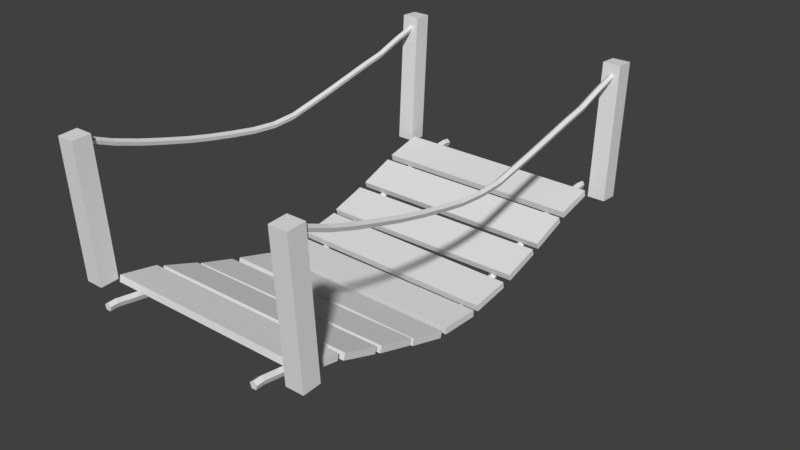 # Source: Bridge_1.blend  (saved by Blender 2.79.0; exported with 4.5.12 LTS)
import bpy
from mathutils import Matrix  # noqa: F401  (used for matrix-valued properties, if any)

bpy.ops.wm.read_factory_settings(use_empty=True)
scene = bpy.context.scene
scene.name = 'Scene'

# ---- collections
col_collection_1 = bpy.data.collections.new('Collection 1'); scene.collection.children.link(col_collection_1)

# ---- materials (node trees are filled in below, after node groups)
mat_material = bpy.data.materials.new('Material')
mat_material.alpha_threshold = 0.0
mat_material.use_transparent_shadow = False
mat_material.roughness = 0.5
mat_material.line_color = (0.0, 0.0, 0.0, 1.0)

# ---- material node trees

# ---- world
world_world = bpy.data.worlds.new('World'); scene.world = world_world
world_world.color = (0.05088, 0.05088, 0.05088)
world_world.use_sun_shadow = False
world_world.sun_shadow_jitter_overblur = 0.0
world_world.cycles.sampling_method = 'MANUAL'

# ---- meshes
me_cylinder_004 = bpy.data.meshes.new('Cylinder.004')
me_cylinder_004.from_pydata([(-1.321e-16, 0.0435, -3.674), (1.763e-16, -0.0491, 3.688), (0.1046, -0.03251, -3.674), (0.1046, -0.1251, 3.688), (0.06466, -0.1555, -3.674), (0.06466, -0.2481, 3.688), (-0.06466, -0.1555, -3.674), (-0.06466, -0.2481, 3.688), (-0.1046, -0.03251, -3.674), (-0.1046, -0.1251, 3.688), (3.468e-16, -1.452, -0.008935), (0.1046, -1.528, -0.008935), (0.06466, -1.651, -0.008935), (-0.06466, -1.651, -0.008935), (-0.1046, -1.528, -0.008935), (1.645e-16, -0.631, 2.028), (0.1046, -0.707, 2.028), (0.06466, -0.83, 2.028), (-0.06466, -0.83, 2.028), (-0.1046, -0.707, 2.028), (0.1046, -1.248, 1.009), (0.06466, -1.371, 1.009), (-0.06466, -1.371, 1.009), (-0.1046, -1.248, 1.009), (2.847e-16, -1.172, 1.009), (0.1046, -0.6727, -2.037), (0.06466, -0.7957, -2.037), (-0.06466, -0.7957, -2.037), (-0.1046, -0.6727, -2.037), (1.569e-16, -0.5967, -2.037), (2.899e-16, -1.195, -1.024), (0.1046, -1.271, -1.024), (0.06466, -1.394, -1.024), (-0.06466, -1.394, -1.024), (-0.1046, -1.271, -1.024), (0.1046, -0.1083, -3.05), (0.06466, -0.2313, -3.05), (-0.06466, -0.2313, -3.05), (-0.1046, -0.1083, -3.05), (3.161e-17, -0.03234, -3.05), (5.871e-17, -0.1544, 3.047), (0.1046, -0.2304, 3.047), (0.06466, -0.3534, 3.047), (-0.06466, -0.3534, 3.047), (-0.1046, -0.2304, 3.047), (0.1046, -0.06243, -3.049), (0.06466, -0.1854, -3.049), (-0.06466, -0.1854, -3.049), (-0.1046, -0.06243, -3.049), (2.141e-17, 0.01358, -3.049), (0.1046, -1.494, 0.4994), (0.06466, -1.617, 0.4994), (-0.06466, -1.617, 0.4994), (-0.1046, -1.494, 0.4994), (3.393e-16, -1.418, 0.4994), (3.339e-16, -1.394, -0.5167), (0.1046, -1.47, -0.5167), (0.06466, -1.593, -0.5167), (-0.06466, -1.593, -0.5167), (-0.1046, -1.47, -0.5167), (2.274e-16, -0.9142, 1.519), (0.1046, -0.9902, 1.519), (0.06466, -1.113, 1.519), (-0.06466, -1.113, 1.519), (-0.1046, -0.9902, 1.519), (0.1046, -0.4055, 2.538), (0.06466, -0.5285, 2.538), (-0.06466, -0.5285, 2.538), (-0.1046, -0.4055, 2.538), (9.759e-17, -0.3295, 2.538), (3.257e-17, -0.03669, 3.556), (0.1046, -0.1127, 3.556), (0.06466, -0.2357, 3.556), (-0.06466, -0.2357, 3.556), (-0.1046, -0.1127, 3.556), (0.1046, -0.9897, -1.53), (0.06466, -1.113, -1.53), (-0.06466, -1.113, -1.53), (-0.1046, -0.9897, -1.53), (2.273e-16, -0.9137, -1.53), (8.256e-17, -0.2618, -2.543), (0.1046, -0.3378, -2.543), (0.06466, -0.4608, -2.543), (-0.06466, -0.4608, -2.543), (-0.1046, -0.3378, -2.543), (0.1046, -0.013, -3.557), (0.06466, -0.136, -3.557), (-0.06466, -0.136, -3.557), (-0.1046, -0.013, -3.557), (1.044e-17, 0.06301, -3.557), (3.134, -1.511, 0.5293)], [(48, 49), (47, 48), (46, 47), (45, 46), (49, 45)], [(70, 1, 3, 71), (71, 3, 5, 72), (72, 5, 7, 73), (3, 1, 9, 7, 5), (73, 7, 9, 74), (74, 9, 1, 70), (0, 2, 4, 6, 8), (59, 14, 10, 55), (58, 13, 14, 59), (57, 12, 13, 58), (56, 11, 12, 57), (55, 10, 11, 56), (64, 19, 15, 60), (63, 18, 19, 64), (62, 17, 18, 63), (61, 16, 17, 62), (60, 15, 16, 61), (54, 24, 20, 50), (50, 20, 21, 51), (51, 21, 22, 52), (52, 22, 23, 53), (53, 23, 24, 54), (80, 29, 25, 81), (81, 25, 26, 82), (82, 26, 27, 83), (83, 27, 28, 84), (84, 28, 29, 80), (79, 30, 31, 75), (75, 31, 32, 76), (76, 32, 33, 77), (77, 33, 34, 78), (78, 34, 30, 79), (88, 38, 39, 89), (87, 37, 38, 88), (86, 36, 37, 87), (85, 35, 36, 86), (89, 39, 35, 85), (68, 44, 40, 69), (67, 43, 44, 68), (66, 42, 43, 67), (65, 41, 42, 66), (69, 40, 41, 65), (14, 53, 54, 10), (13, 52, 53, 14), (12, 51, 52, 13), (11, 50, 51, 12), (10, 54, 50, 11), (30, 55, 56, 31), (31, 56, 57, 32), (32, 57, 58, 33), (33, 58, 59, 34), (34, 59, 55, 30), (24, 60, 61, 20), (20, 61, 62, 21), (21, 62, 63, 22), (22, 63, 64, 23), (23, 64, 60, 24), (15, 69, 65, 16), (16, 65, 66, 17), (17, 66, 67, 18), (18, 67, 68, 19), (19, 68, 69, 15), (44, 74, 70, 40), (43, 73, 74, 44), (42, 72, 73, 43), (41, 71, 72, 42), (40, 70, 71, 41), (28, 78, 79, 29), (27, 77, 78, 28), (26, 76, 77, 27), (25, 75, 76, 26), (29, 79, 75, 25), (38, 84, 80, 39), (37, 83, 84, 38), (36, 82, 83, 37), (35, 81, 82, 36), (39, 80, 81, 35), (0, 89, 85, 2), (2, 85, 86, 4), (4, 86, 87, 6), (6, 87, 88, 8), (8, 88, 89, 0)])
me_cylinder_004.use_remesh_preserve_volume = False
me_cylinder_004.use_remesh_preserve_attributes = False
me_cylinder_004.use_mirror_vertex_groups = False
me_cylinder_004.update()
me_cylinder_003 = bpy.data.meshes.new('Cylinder.003')
me_cylinder_003.from_pydata([(-1.321e-16, 0.0435, -3.674), (1.763e-16, -0.0491, 3.688), (0.1046, -0.03251, -3.674), (0.1046, -0.1251, 3.688), (0.06466, -0.1555, -3.674), (0.06466, -0.2481, 3.688), (-0.06466, -0.1555, -3.674), (-0.06466, -0.2481, 3.688), (-0.1046, -0.03251, -3.674), (-0.1046, -0.1251, 3.688), (3.468e-16, -1.452, -0.008935), (0.1046, -1.528, -0.008935), (0.06466, -1.651, -0.008935), (-0.06466, -1.651, -0.008935), (-0.1046, -1.528, -0.008935), (1.645e-16, -0.631, 2.028), (0.1046, -0.707, 2.028), (0.06466, -0.83, 2.028), (-0.06466, -0.83, 2.028), (-0.1046, -0.707, 2.028), (0.1046, -1.248, 1.009), (0.06466, -1.371, 1.009), (-0.06466, -1.371, 1.009), (-0.1046, -1.248, 1.009), (2.847e-16, -1.172, 1.009), (0.1046, -0.6727, -2.037), (0.06466, -0.7957, -2.037), (-0.06466, -0.7957, -2.037), (-0.1046, -0.6727, -2.037), (1.569e-16, -0.5967, -2.037), (2.899e-16, -1.195, -1.024), (0.1046, -1.271, -1.024), (0.06466, -1.394, -1.024), (-0.06466, -1.394, -1.024), (-0.1046, -1.271, -1.024), (0.1046, -0.1083, -3.05), (0.06466, -0.2313, -3.05), (-0.06466, -0.2313, -3.05), (-0.1046, -0.1083, -3.05), (3.161e-17, -0.03234, -3.05), (5.871e-17, -0.1544, 3.047), (0.1046, -0.2304, 3.047), (0.06466, -0.3534, 3.047), (-0.06466, -0.3534, 3.047), (-0.1046, -0.2304, 3.047), (0.1046, -0.06243, -3.049), (0.06466, -0.1854, -3.049), (-0.06466, -0.1854, -3.049), (-0.1046, -0.06243, -3.049), (2.141e-17, 0.01358, -3.049), (0.1046, -1.494, 0.4994), (0.06466, -1.617, 0.4994), (-0.06466, -1.617, 0.4994), (-0.1046, -1.494, 0.4994), (3.393e-16, -1.418, 0.4994), (3.339e-16, -1.394, -0.5167), (0.1046, -1.47, -0.5167), (0.06466, -1.593, -0.5167), (-0.06466, -1.593, -0.5167), (-0.1046, -1.47, -0.5167), (2.274e-16, -0.9142, 1.519), (0.1046, -0.9902, 1.519), (0.06466, -1.113, 1.519), (-0.06466, -1.113, 1.519), (-0.1046, -0.9902, 1.519), (0.1046, -0.4055, 2.538), (0.06466, -0.5285, 2.538), (-0.06466, -0.5285, 2.538), (-0.1046, -0.4055, 2.538), (9.759e-17, -0.3295, 2.538), (3.257e-17, -0.03669, 3.556), (0.1046, -0.1127, 3.556), (0.06466, -0.2357, 3.556), (-0.06466, -0.2357, 3.556), (-0.1046, -0.1127, 3.556), (0.1046, -0.9897, -1.53), (0.06466, -1.113, -1.53), (-0.06466, -1.113, -1.53), (-0.1046, -0.9897, -1.53), (2.273e-16, -0.9137, -1.53), (8.256e-17, -0.2618, -2.543), (0.1046, -0.3378, -2.543), (0.06466, -0.4608, -2.543), (-0.06466, -0.4608, -2.543), (-0.1046, -0.3378, -2.543), (0.1046, -0.013, -3.557), (0.06466, -0.136, -3.557), (-0.06466, -0.136, -3.557), (-0.1046, -0.013, -3.557), (1.044e-17, 0.06301, -3.557), (3.134, -1.511, 0.5293)], [(48, 49), (47, 48), (46, 47), (45, 46), (49, 45)], [(70, 1, 3, 71), (71, 3, 5, 72), (72, 5, 7, 73), (3, 1, 9, 7, 5), (73, 7, 9, 74), (74, 9, 1, 70), (0, 2, 4, 6, 8), (59, 14, 10, 55), (58, 13, 14, 59), (57, 12, 13, 58), (56, 11, 12, 57), (55, 10, 11, 56), (64, 19, 15, 60), (63, 18, 19, 64), (62, 17, 18, 63), (61, 16, 17, 62), (60, 15, 16, 61), (54, 24, 20, 50), (50, 20, 21, 51), (51, 21, 22, 52), (52, 22, 23, 53), (53, 23, 24, 54), (80, 29, 25, 81), (81, 25, 26, 82), (82, 26, 27, 83), (83, 27, 28, 84), (84, 28, 29, 80), (79, 30, 31, 75), (75, 31, 32, 76), (76, 32, 33, 77), (77, 33, 34, 78), (78, 34, 30, 79), (88, 38, 39, 89), (87, 37, 38, 88), (86, 36, 37, 87), (85, 35, 36, 86), (89, 39, 35, 85), (68, 44, 40, 69), (67, 43, 44, 68), (66, 42, 43, 67), (65, 41, 42, 66), (69, 40, 41, 65), (14, 53, 54, 10), (13, 52, 53, 14), (12, 51, 52, 13), (11, 50, 51, 12), (10, 54, 50, 11), (30, 55, 56, 31), (31, 56, 57, 32), (32, 57, 58, 33), (33, 58, 59, 34), (34, 59, 55, 30), (24, 60, 61, 20), (20, 61, 62, 21), (21, 62, 63, 22), (22, 63, 64, 23), (23, 64, 60, 24), (15, 69, 65, 16), (16, 65, 66, 17), (17, 66, 67, 18), (18, 67, 68, 19), (19, 68, 69, 15), (44, 74, 70, 40), (43, 73, 74, 44), (42, 72, 73, 43), (41, 71, 72, 42), (40, 70, 71, 41), (28, 78, 79, 29), (27, 77, 78, 28), (26, 76, 77, 27), (25, 75, 76, 26), (29, 79, 75, 25), (38, 84, 80, 39), (37, 83, 84, 38), (36, 82, 83, 37), (35, 81, 82, 36), (39, 80, 81, 35), (0, 89, 85, 2), (2, 85, 86, 4), (4, 86, 87, 6), (6, 87, 88, 8), (8, 88, 89, 0)])
me_cylinder_003.use_remesh_preserve_volume = False
me_cylinder_003.use_remesh_preserve_attributes = False
me_cylinder_003.use_mirror_vertex_groups = False
me_cylinder_003.update()
me_cylinder_002 = bpy.data.meshes.new('Cylinder.002')
me_cylinder_002.from_pydata([(0.0, 0.11, -4.065), (0.0, 0.11, 4.065), (0.1046, 0.03399, -4.065), (0.1046, 0.03399, 4.065), (0.06466, -0.08899, -4.065), (0.06466, -0.08899, 4.065), (-0.06466, -0.08899, -4.065), (-0.06466, -0.08899, 4.065), (-0.1046, 0.03399, -4.065), (-0.1046, 0.03399, 4.065), (3.633e-16, -1.526, -0.009362), (0.1046, -1.602, -0.009362), (0.06466, -1.725, -0.009362), (-0.06466, -1.725, -0.009362), (-0.1046, -1.602, -0.009362), (2.379e-16, -0.9614, 2.026), (0.1046, -1.037, 2.026), (0.06466, -1.16, 2.026), (-0.06466, -1.16, 2.026), (-0.1046, -1.037, 2.026), (0.1046, -1.387, 1.008), (0.06466, -1.51, 1.008), (-0.06466, -1.51, 1.008), (-0.1046, -1.387, 1.008), (3.156e-16, -1.311, 1.008), (0.1046, -0.951, -2.038), (0.06466, -1.074, -2.038), (-0.06466, -1.074, -2.038), (-0.1046, -0.951, -2.038), (2.187e-16, -0.875, -2.038), (3.092e-16, -1.282, -1.024), (0.1046, -1.358, -1.024), (0.06466, -1.481, -1.024), (-0.06466, -1.481, -1.024), (-0.1046, -1.358, -1.024), (0.1046, -0.5476, -3.052), (0.06466, -0.6706, -3.052), (-0.06466, -0.6706, -3.052), (-0.1046, -0.5476, -3.052), (1.292e-16, -0.4716, -3.052), (1.36e-16, -0.5023, 3.045), (0.1046, -0.5783, 3.045), (0.06466, -0.7012, 3.045), (-0.06466, -0.7012, 3.045), (-0.1046, -0.5783, 3.045), (0.1046, -0.5017, -3.052), (0.06466, -0.6247, -3.052), (-0.06466, -0.6247, -3.052), (-0.1046, -0.5017, -3.052), (1.19e-16, -0.4257, -3.052), (0.1046, -1.529, 0.4992), (0.06466, -1.652, 0.4992), (-0.06466, -1.652, 0.4992), (-0.1046, -1.529, 0.4992), (3.47e-16, -1.453, 0.4992), (3.513e-16, -1.472, -0.5172), (0.1046, -1.548, -0.5172), (0.06466, -1.671, -0.5172), (-0.06466, -1.671, -0.5172), (-0.1046, -1.548, -0.5172), (2.796e-16, -1.149, 1.517), (0.1046, -1.225, 1.517), (0.06466, -1.348, 1.517), (-0.06466, -1.348, 1.517), (-0.1046, -1.225, 1.517), (0.1046, -0.8142, 2.536), (0.06466, -0.9372, 2.536), (-0.06466, -0.9372, 2.536), (-0.1046, -0.8142, 2.536), (1.884e-16, -0.7382, 2.536), (7.506e-17, -0.228, 3.555), (0.1046, -0.304, 3.555), (0.06466, -0.427, 3.555), (-0.06466, -0.427, 3.555), (-0.1046, -0.304, 3.555), (0.1046, -1.164, -1.531), (0.06466, -1.287, -1.531), (-0.06466, -1.287, -1.531), (-0.1046, -1.164, -1.531), (2.66e-16, -1.088, -1.531), (1.714e-16, -0.6619, -2.545), (0.1046, -0.7379, -2.545), (0.06466, -0.8608, -2.545), (-0.06466, -0.8608, -2.545), (-0.1046, -0.7379, -2.545), (0.1046, -0.2339, -3.558), (0.06466, -0.3569, -3.558), (-0.06466, -0.3569, -3.558), (-0.1046, -0.2339, -3.558), (5.948e-17, -0.1579, -3.558)], [(48, 49), (47, 48), (46, 47), (45, 46), (49, 45)], [(70, 1, 3, 71), (71, 3, 5, 72), (72, 5, 7, 73), (3, 1, 9, 7, 5), (73, 7, 9, 74), (74, 9, 1, 70), (0, 2, 4, 6, 8), (59, 14, 10, 55), (58, 13, 14, 59), (57, 12, 13, 58), (56, 11, 12, 57), (55, 10, 11, 56), (64, 19, 15, 60), (63, 18, 19, 64), (62, 17, 18, 63), (61, 16, 17, 62), (60, 15, 16, 61), (54, 24, 20, 50), (50, 20, 21, 51), (51, 21, 22, 52), (52, 22, 23, 53), (53, 23, 24, 54), (80, 29, 25, 81), (81, 25, 26, 82), (82, 26, 27, 83), (83, 27, 28, 84), (84, 28, 29, 80), (79, 30, 31, 75), (75, 31, 32, 76), (76, 32, 33, 77), (77, 33, 34, 78), (78, 34, 30, 79), (88, 38, 39, 89), (87, 37, 38, 88), (86, 36, 37, 87), (85, 35, 36, 86), (89, 39, 35, 85), (68, 44, 40, 69), (67, 43, 44, 68), (66, 42, 43, 67), (65, 41, 42, 66), (69, 40, 41, 65), (14, 53, 54, 10), (13, 52, 53, 14), (12, 51, 52, 13), (11, 50, 51, 12), (10, 54, 50, 11), (30, 55, 56, 31), (31, 56, 57, 32), (32, 57, 58, 33), (33, 58, 59, 34), (34, 59, 55, 30), (24, 60, 61, 20), (20, 61, 62, 21), (21, 62, 63, 22), (22, 63, 64, 23), (23, 64, 60, 24), (15, 69, 65, 16), (16, 65, 66, 17), (17, 66, 67, 18), (18, 67, 68, 19), (19, 68, 69, 15), (44, 74, 70, 40), (43, 73, 74, 44), (42, 72, 73, 43), (41, 71, 72, 42), (40, 70, 71, 41), (28, 78, 79, 29), (27, 77, 78, 28), (26, 76, 77, 27), (25, 75, 76, 26), (29, 79, 75, 25), (38, 84, 80, 39), (37, 83, 84, 38), (36, 82, 83, 37), (35, 81, 82, 36), (39, 80, 81, 35), (0, 89, 85, 2), (2, 85, 86, 4), (4, 86, 87, 6), (6, 87, 88, 8), (8, 88, 89, 0)])
me_cylinder_002.use_remesh_preserve_volume = False
me_cylinder_002.use_remesh_preserve_attributes = False
me_cylinder_002.use_mirror_vertex_groups = False
me_cylinder_002.update()
me_cylinder_001 = bpy.data.meshes.new('Cylinder.001')
me_cylinder_001.from_pydata([(0.0, 0.11, -4.065), (0.0, 0.11, 4.065), (0.1046, 0.03399, -4.065), (0.1046, 0.03399, 4.065), (0.06466, -0.08899, -4.065), (0.06466, -0.08899, 4.065), (-0.06466, -0.08899, -4.065), (-0.06466, -0.08899, 4.065), (-0.1046, 0.03399, -4.065), (-0.1046, 0.03399, 4.065), (3.584e-16, -1.504, -0.009234), (0.1046, -1.58, -0.009234), (0.06466, -1.703, -0.009234), (-0.06466, -1.703, -0.009234), (-0.1046, -1.58, -0.009234), (2.379e-16, -0.9614, 2.026), (0.1046, -1.037, 2.026), (0.06466, -1.16, 2.026), (-0.06466, -1.16, 2.026), (-0.1046, -1.037, 2.026), (0.1046, -1.387, 1.008), (0.06466, -1.51, 1.008), (-0.06466, -1.51, 1.008), (-0.1046, -1.387, 1.008), (3.156e-16, -1.311, 1.008), (0.1046, -0.951, -2.038), (0.06466, -1.074, -2.038), (-0.06466, -1.074, -2.038), (-0.1046, -0.951, -2.038), (2.187e-16, -0.875, -2.038), (3.092e-16, -1.282, -1.024), (0.1046, -1.358, -1.024), (0.06466, -1.481, -1.024), (-0.06466, -1.481, -1.024), (-0.1046, -1.358, -1.024), (0.1046, -0.5476, -3.052), (0.06466, -0.6706, -3.052), (-0.06466, -0.6706, -3.052), (-0.1046, -0.5476, -3.052), (1.292e-16, -0.4716, -3.052), (1.36e-16, -0.5023, 3.045), (0.1046, -0.5783, 3.045), (0.06466, -0.7012, 3.045), (-0.06466, -0.7012, 3.045), (-0.1046, -0.5783, 3.045), (0.1046, -0.5017, -3.052), (0.06466, -0.6247, -3.052), (-0.06466, -0.6247, -3.052), (-0.1046, -0.5017, -3.052), (1.19e-16, -0.4257, -3.052), (0.1046, -1.529, 0.4992), (0.06466, -1.652, 0.4992), (-0.06466, -1.652, 0.4992), (-0.1046, -1.529, 0.4992), (3.47e-16, -1.453, 0.4992), (3.513e-16, -1.472, -0.5172), (0.1046, -1.548, -0.5172), (0.06466, -1.671, -0.5172), (-0.06466, -1.671, -0.5172), (-0.1046, -1.548, -0.5172), (2.796e-16, -1.149, 1.517), (0.1046, -1.225, 1.517), (0.06466, -1.348, 1.517), (-0.06466, -1.348, 1.517), (-0.1046, -1.225, 1.517), (0.1046, -0.8142, 2.536), (0.06466, -0.9372, 2.536), (-0.06466, -0.9372, 2.536), (-0.1046, -0.8142, 2.536), (1.884e-16, -0.7382, 2.536), (7.506e-17, -0.228, 3.555), (0.1046, -0.304, 3.555), (0.06466, -0.427, 3.555), (-0.06466, -0.427, 3.555), (-0.1046, -0.304, 3.555), (0.1046, -1.164, -1.531), (0.06466, -1.287, -1.531), (-0.06466, -1.287, -1.531), (-0.1046, -1.164, -1.531), (2.66e-16, -1.088, -1.531), (1.714e-16, -0.6619, -2.545), (0.1046, -0.7379, -2.545), (0.06466, -0.8608, -2.545), (-0.06466, -0.8608, -2.545), (-0.1046, -0.7379, -2.545), (0.1046, -0.2339, -3.558), (0.06466, -0.3569, -3.558), (-0.06466, -0.3569, -3.558), (-0.1046, -0.2339, -3.558), (5.948e-17, -0.1579, -3.558)], [(48, 49), (47, 48), (46, 47), (45, 46), (49, 45)], [(70, 1, 3, 71), (71, 3, 5, 72), (72, 5, 7, 73), (3, 1, 9, 7, 5), (73, 7, 9, 74), (74, 9, 1, 70), (0, 2, 4, 6, 8), (59, 14, 10, 55), (58, 13, 14, 59), (57, 12, 13, 58), (56, 11, 12, 57), (55, 10, 11, 56), (64, 19, 15, 60), (63, 18, 19, 64), (62, 17, 18, 63), (61, 16, 17, 62), (60, 15, 16, 61), (54, 24, 20, 50), (50, 20, 21, 51), (51, 21, 22, 52), (52, 22, 23, 53), (53, 23, 24, 54), (80, 29, 25, 81), (81, 25, 26, 82), (82, 26, 27, 83), (83, 27, 28, 84), (84, 28, 29, 80), (79, 30, 31, 75), (75, 31, 32, 76), (76, 32, 33, 77), (77, 33, 34, 78), (78, 34, 30, 79), (88, 38, 39, 89), (87, 37, 38, 88), (86, 36, 37, 87), (85, 35, 36, 86), (89, 39, 35, 85), (68, 44, 40, 69), (67, 43, 44, 68), (66, 42, 43, 67), (65, 41, 42, 66), (69, 40, 41, 65), (14, 53, 54, 10), (13, 52, 53, 14), (12, 51, 52, 13), (11, 50, 51, 12), (10, 54, 50, 11), (30, 55, 56, 31), (31, 56, 57, 32), (32, 57, 58, 33), (33, 58, 59, 34), (34, 59, 55, 30), (24, 60, 61, 20), (20, 61, 62, 21), (21, 62, 63, 22), (22, 63, 64, 23), (23, 64, 60, 24), (15, 69, 65, 16), (16, 65, 66, 17), (17, 66, 67, 18), (18, 67, 68, 19), (19, 68, 69, 15), (44, 74, 70, 40), (43, 73, 74, 44), (42, 72, 73, 43), (41, 71, 72, 42), (40, 70, 71, 41), (28, 78, 79, 29), (27, 77, 78, 28), (26, 76, 77, 27), (25, 75, 76, 26), (29, 79, 75, 25), (38, 84, 80, 39), (37, 83, 84, 38), (36, 82, 83, 37), (35, 81, 82, 36), (39, 80, 81, 35), (0, 89, 85, 2), (2, 85, 86, 4), (4, 86, 87, 6), (6, 87, 88, 8), (8, 88, 89, 0)])
me_cylinder_001.use_remesh_preserve_volume = False
me_cylinder_001.use_remesh_preserve_attributes = False
me_cylinder_001.use_mirror_vertex_groups = False
me_cylinder_001.update()
me_cube_016 = bpy.data.meshes.new('Cube.016')
me_cube_016.from_pydata([(-1.0, -1.0, -1.0), (-1.0, -1.0, 1.0), (-1.0, 1.0, -1.0), (-1.0, 1.0, 1.0), (1.0, -1.0, -1.0), (1.0, -1.0, 1.0), (1.0, 1.0, -1.0), (1.0, 1.0, 1.0)], [], [(0, 1, 3, 2), (2, 3, 7, 6), (6, 7, 5, 4), (4, 5, 1, 0), (2, 6, 4, 0), (7, 3, 1, 5)])
me_cube_016.use_remesh_preserve_volume = False
me_cube_016.use_remesh_preserve_attributes = False
me_cube_016.use_mirror_vertex_groups = False
me_cube_016.update()
me_cube_015 = bpy.data.meshes.new('Cube.015')
me_cube_015.from_pydata([(-1.0, -1.0, -1.0), (-1.0, -1.0, 1.0), (-1.0, 1.0, -1.0), (-1.0, 1.0, 1.0), (1.0, -1.0, -1.0), (1.0, -1.0, 1.0), (1.0, 1.0, -1.0), (1.0, 1.0, 1.0)], [], [(0, 1, 3, 2), (2, 3, 7, 6), (6, 7, 5, 4), (4, 5, 1, 0), (2, 6, 4, 0), (7, 3, 1, 5)])
me_cube_015.use_remesh_preserve_volume = False
me_cube_015.use_remesh_preserve_attributes = False
me_cube_015.use_mirror_vertex_groups = False
me_cube_015.update()
me_cube_014 = bpy.data.meshes.new('Cube.014')
me_cube_014.from_pydata([(-1.0, -1.0, -1.0), (-1.0, -1.0, 1.0), (-1.0, 1.0, -1.0), (-1.0, 1.0, 1.0), (1.0, -1.0, -1.0), (1.0, -1.0, 1.0), (1.0, 1.0, -1.0), (1.0, 1.0, 1.0)], [], [(0, 1, 3, 2), (2, 3, 7, 6), (6, 7, 5, 4), (4, 5, 1, 0), (2, 6, 4, 0), (7, 3, 1, 5)])
me_cube_014.use_remesh_preserve_volume = False
me_cube_014.use_remesh_preserve_attributes = False
me_cube_014.use_mirror_vertex_groups = False
me_cube_014.update()
me_cube_010 = bpy.data.meshes.new('Cube.010')
me_cube_010.from_pydata([(-1.0, -1.0, -1.0), (-1.0, -1.0, 1.0), (-1.0, 1.0, -1.0), (-1.0, 1.0, 1.0), (1.0, -1.0, -1.0), (1.0, -1.0, 1.0), (1.0, 1.0, -1.0), (1.0, 1.0, 1.0)], [], [(0, 1, 3, 2), (2, 3, 7, 6), (6, 7, 5, 4), (4, 5, 1, 0), (2, 6, 4, 0), (7, 3, 1, 5)])
me_cube_010.use_remesh_preserve_volume = False
me_cube_010.use_remesh_preserve_attributes = False
me_cube_010.use_mirror_vertex_groups = False
me_cube_010.update()
me_cube_009 = bpy.data.meshes.new('Cube.009')
me_cube_009.from_pydata([(0.9983, -8.178, 1.672), (0.9983, -10.18, 1.672), (-1.002, -10.18, 1.672), (-1.002, -8.178, 1.672), (0.9983, -8.178, 3.672), (0.9983, -10.18, 3.672), (-1.002, -10.18, 3.672), (-1.002, -8.178, 3.672), (0.7087, -8.178, 1.672), (0.7087, -10.18, 1.672), (0.7087, -8.178, 3.672), (0.7087, -10.18, 3.672), (-0.7037, -8.178, 1.672), (-0.7037, -10.18, 1.672), (-0.7037, -8.178, 3.672), (-0.7037, -10.18, 3.672), (-0.001543, -8.178, 1.672), (-0.001544, -10.18, 1.672), (-0.001543, -8.178, 3.672), (-0.001544, -10.18, 3.672), (0.9982, -5.794, 4.052), (0.9984, -7.771, 2.287), (-1.002, -7.777, 2.293), (-1.002, -5.8, 4.059), (0.9982, -5.845, 6.03), (0.9984, -7.822, 4.264), (-1.002, -7.828, 4.271), (-1.002, -5.851, 6.036), (0.7086, -5.795, 4.053), (0.7088, -7.772, 2.287), (0.7086, -5.846, 6.031), (0.7088, -7.823, 4.265), (-0.7038, -5.799, 4.058), (-0.7036, -7.776, 2.292), (-0.7038, -5.85, 6.035), (-0.7036, -7.827, 4.27), (-0.001647, -5.797, 4.056), (-0.001452, -7.774, 2.29), (-0.001635, -5.848, 6.033), (-0.001441, -7.825, 4.267), (0.9968, -3.5, 5.74), (0.9995, -5.486, 4.383), (-1.0, -5.569, 4.474), (-1.003, -3.582, 5.83), (0.997, -3.539, 7.726), (0.9996, -5.526, 6.37), (-1.0, -5.608, 6.461), (-1.003, -3.621, 7.817), (0.7073, -3.512, 5.753), (0.7099, -5.498, 4.397), (0.7074, -3.551, 7.739), (0.7101, -5.538, 6.383), (-0.7051, -3.57, 5.816), (-0.7024, -5.556, 4.46), (-0.7049, -3.609, 7.803), (-0.7023, -5.596, 6.447), (-0.002934, -3.541, 5.785), (-0.0002925, -5.528, 4.429), (-0.002794, -3.58, 7.771), (-0.0001533, -5.567, 6.415), (1.001, -1.274, 7.317), (0.9952, -3.266, 6.295), (-1.005, -3.077, 6.087), (-0.9984, -1.085, 7.109), (1.001, -1.304, 9.309), (0.9949, -3.296, 8.287), (-1.005, -3.106, 8.079), (-0.9987, -1.114, 9.101), (0.7118, -1.247, 7.287), (0.7057, -3.239, 6.265), (0.7115, -1.276, 9.279), (0.7054, -3.268, 8.257), (-0.7004, -1.113, 7.14), (-0.7065, -3.105, 6.118), (-0.7006, -1.142, 9.132), (-0.7068, -3.135, 8.11), (0.001674, -1.179, 7.213), (-0.004468, -3.172, 6.191), (0.001382, -1.209, 9.205), (-0.004761, -3.201, 8.183), (0.9983, 9.618, -20.26), (0.9983, 7.795, -15.43), (-1.002, 7.795, -15.43), (-1.002, 9.618, -20.26), (0.9983, 9.758, -18.44), (0.9983, 7.935, -13.61), (-1.002, 7.935, -13.61), (-1.002, 9.758, -18.44), (0.7087, 9.618, -20.26), (0.7087, 7.795, -15.43), (0.7087, 9.758, -18.44), (0.7087, 7.935, -13.61), (-0.7037, 9.618, -20.26), (-0.7037, 7.795, -15.43), (-0.7037, 9.758, -18.44), (-0.7037, 7.935, -13.61), (-0.001543, 9.618, -20.26), (-0.001544, 7.795, -15.43), (-0.001543, 9.758, -18.44), (-0.001544, 7.935, -13.61), (0.9983, 7.49, -14.16), (0.9983, 5.776, -8.105), (-1.002, 5.776, -8.105), (-1.002, 7.49, -14.16), (0.9983, 7.665, -12.44), (0.9983, 5.951, -6.391), (-1.002, 5.951, -6.391), (-1.002, 7.665, -12.44), (0.7087, 7.49, -14.16), (0.7087, 5.776, -8.105), (0.7087, 7.665, -12.44), (0.7087, 5.951, -6.391), (-0.7037, 7.49, -14.16), (-0.7037, 5.776, -8.105), (-0.7037, 7.665, -12.44), (-0.7037, 5.951, -6.391), (-0.001543, 7.49, -14.16), (-0.001544, 5.776, -8.105), (-0.001543, 7.665, -12.44), (-0.001544, 5.951, -6.391), (0.9974, 5.456, -6.844), (0.9991, 3.679, -1.448), (-1.001, 3.627, -1.39), (-1.003, 5.403, -6.786), (0.9974, 5.612, -5.067), (0.9991, 3.836, 0.3282), (-1.001, 3.783, 0.386), (-1.003, 5.559, -5.01), (0.7079, 5.448, -6.836), (0.7096, 3.671, -1.44), (0.7078, 5.604, -5.059), (0.7095, 3.828, 0.3366), (-0.7045, 5.411, -6.795), (-0.7028, 3.634, -1.399), (-0.7046, 5.567, -5.018), (-0.7029, 3.791, 0.3774), (-0.002346, 5.429, -6.815), (-0.000654, 3.653, -1.419), (-0.002433, 5.586, -5.039), (-0.0007412, 3.809, 0.3571), (1.002, 3.201, -0.07576), (0.9936, 1.341, 4.234), (-1.006, 1.596, 3.954), (-0.9974, 3.456, -0.356), (1.002, 3.326, 1.785), (0.9939, 1.466, 6.094), (-1.006, 1.721, 5.814), (-0.9971, 3.581, 1.504), (0.7126, 3.238, -0.1163), (0.7042, 1.378, 4.193), (0.7129, 3.363, 1.744), (0.7044, 1.503, 6.054), (-0.6994, 3.418, -0.3142), (-0.7078, 1.558, 3.995), (-0.6991, 3.543, 1.546), (-0.7076, 1.683, 5.856), (0.002528, 3.329, -0.2159), (-0.005891, 1.469, 4.094), (0.002804, 3.454, 1.645), (-0.005615, 1.594, 5.954), (1.001, 1.034, 5.018), (0.9956, -0.9355, 7.062), (-1.004, -0.7811, 6.892), (-0.999, 1.188, 4.848), (1.001, 1.093, 6.987), (0.9956, -0.8763, 9.032), (-1.004, -0.7218, 8.862), (-0.999, 1.247, 6.817), (0.7112, 1.056, 4.993), (0.706, -0.9132, 7.037), (0.7112, 1.115, 6.963), (0.706, -0.8539, 9.007), (-0.701, 1.165, 4.873), (-0.7062, -0.8041, 6.917), (-0.701, 1.224, 6.843), (-0.7062, -0.7448, 8.887), (0.00106, 1.111, 4.933), (-0.004138, -0.8583, 6.977), (0.001051, 1.17, 6.902), (-0.004148, -0.799, 8.947)], [], [(12, 13, 2, 3), (14, 7, 6, 15), (0, 4, 5, 1), (13, 15, 6, 2), (2, 6, 7, 3), (14, 12, 3, 7), (4, 0, 8, 10), (1, 5, 11, 9), (4, 10, 11, 5), (0, 1, 9, 8), (18, 16, 12, 14), (17, 19, 15, 13), (18, 14, 15, 19), (16, 17, 13, 12), (8, 9, 17, 16), (10, 18, 19, 11), (9, 11, 19, 17), (10, 8, 16, 18), (32, 33, 22, 23), (34, 27, 26, 35), (20, 24, 25, 21), (33, 35, 26, 22), (22, 26, 27, 23), (34, 32, 23, 27), (24, 20, 28, 30), (21, 25, 31, 29), (24, 30, 31, 25), (20, 21, 29, 28), (38, 36, 32, 34), (37, 39, 35, 33), (38, 34, 35, 39), (36, 37, 33, 32), (28, 29, 37, 36), (30, 38, 39, 31), (29, 31, 39, 37), (30, 28, 36, 38), (52, 53, 42, 43), (54, 47, 46, 55), (40, 44, 45, 41), (53, 55, 46, 42), (42, 46, 47, 43), (54, 52, 43, 47), (44, 40, 48, 50), (41, 45, 51, 49), (44, 50, 51, 45), (40, 41, 49, 48), (58, 56, 52, 54), (57, 59, 55, 53), (58, 54, 55, 59), (56, 57, 53, 52), (48, 49, 57, 56), (50, 58, 59, 51), (49, 51, 59, 57), (50, 48, 56, 58), (72, 73, 62, 63), (74, 67, 66, 75), (60, 64, 65, 61), (73, 75, 66, 62), (62, 66, 67, 63), (74, 72, 63, 67), (64, 60, 68, 70), (61, 65, 71, 69), (64, 70, 71, 65), (60, 61, 69, 68), (78, 76, 72, 74), (77, 79, 75, 73), (78, 74, 75, 79), (76, 77, 73, 72), (68, 69, 77, 76), (70, 78, 79, 71), (69, 71, 79, 77), (70, 68, 76, 78), (92, 93, 82, 83), (94, 87, 86, 95), (80, 84, 85, 81), (93, 95, 86, 82), (82, 86, 87, 83), (94, 92, 83, 87), (84, 80, 88, 90), (81, 85, 91, 89), (84, 90, 91, 85), (80, 81, 89, 88), (98, 96, 92, 94), (97, 99, 95, 93), (98, 94, 95, 99), (96, 97, 93, 92), (88, 89, 97, 96), (90, 98, 99, 91), (89, 91, 99, 97), (90, 88, 96, 98), (112, 113, 102, 103), (114, 107, 106, 115), (100, 104, 105, 101), (113, 115, 106, 102), (102, 106, 107, 103), (114, 112, 103, 107), (104, 100, 108, 110), (101, 105, 111, 109), (104, 110, 111, 105), (100, 101, 109, 108), (118, 116, 112, 114), (117, 119, 115, 113), (118, 114, 115, 119), (116, 117, 113, 112), (108, 109, 117, 116), (110, 118, 119, 111), (109, 111, 119, 117), (110, 108, 116, 118), (132, 133, 122, 123), (134, 127, 126, 135), (120, 124, 125, 121), (133, 135, 126, 122), (122, 126, 127, 123), (134, 132, 123, 127), (124, 120, 128, 130), (121, 125, 131, 129), (124, 130, 131, 125), (120, 121, 129, 128), (138, 136, 132, 134), (137, 139, 135, 133), (138, 134, 135, 139), (136, 137, 133, 132), (128, 129, 137, 136), (130, 138, 139, 131), (129, 131, 139, 137), (130, 128, 136, 138), (152, 153, 142, 143), (154, 147, 146, 155), (140, 144, 145, 141), (153, 155, 146, 142), (142, 146, 147, 143), (154, 152, 143, 147), (144, 140, 148, 150), (141, 145, 151, 149), (144, 150, 151, 145), (140, 141, 149, 148), (158, 156, 152, 154), (157, 159, 155, 153), (158, 154, 155, 159), (156, 157, 153, 152), (148, 149, 157, 156), (150, 158, 159, 151), (149, 151, 159, 157), (150, 148, 156, 158), (172, 173, 162, 163), (174, 167, 166, 175), (160, 164, 165, 161), (173, 175, 166, 162), (162, 166, 167, 163), (174, 172, 163, 167), (164, 160, 168, 170), (161, 165, 171, 169), (164, 170, 171, 165), (160, 161, 169, 168), (178, 176, 172, 174), (177, 179, 175, 173), (178, 174, 175, 179), (176, 177, 173, 172), (168, 169, 177, 176), (170, 178, 179, 171), (169, 171, 179, 177), (170, 168, 176, 178)])
me_cube_009.materials.append(mat_material)
me_cube_009.use_remesh_preserve_volume = False
me_cube_009.use_remesh_preserve_attributes = False
me_cube_009.use_mirror_vertex_groups = False
me_cube_009.update()

# ---- objects
ob_cylinder_003 = bpy.data.objects.new('Cylinder.003', me_cylinder_004)
ob_cylinder_002 = bpy.data.objects.new('Cylinder.002', me_cylinder_003)
ob_cylinder_001 = bpy.data.objects.new('Cylinder.001', me_cylinder_002)
ob_cylinder = bpy.data.objects.new('Cylinder', me_cylinder_001)
ob_cube_003 = bpy.data.objects.new('Cube.003', me_cube_016)
ob_cube_002 = bpy.data.objects.new('Cube.002', me_cube_015)
ob_cube_001 = bpy.data.objects.new('Cube.001', me_cube_014)
ob_cube = bpy.data.objects.new('Cube', me_cube_010)
ob_cube_008 = bpy.data.objects.new('Cube.008', me_cube_009)

# ---- transforms, parenting, visibility, modifiers, constraints
ob_cylinder_003.location = (-2.848, 0.05837, -0.05898)
ob_cylinder_003.rotation_euler = (1.561, 2.22e-16, 2.199e-16)
ob_cylinder_003.scale = (1.222, 1.222, 2.064)
ob_cylinder_003.lineart.crease_threshold = 0.0
ob_cylinder_002.location = (2.892, 0.05837, -0.05898)
ob_cylinder_002.rotation_euler = (1.561, 2.22e-16, 2.199e-16)
ob_cylinder_002.scale = (1.222, 1.222, 2.064)
ob_cylinder_002.lineart.crease_threshold = 0.0
ob_cylinder_001.location = (-3.97, 0.05837, 4.161)
ob_cylinder_001.rotation_euler = (1.561, 2.22e-16, 2.199e-16)
ob_cylinder_001.scale = (1.0, 1.0, 1.689)
ob_cylinder_001.lineart.crease_threshold = 0.0
ob_cylinder.location = (4.032, 0.05837, 4.161)
ob_cylinder.rotation_euler = (1.561, 2.22e-16, 2.199e-16)
ob_cylinder.scale = (1.0, 1.0, 1.689)
ob_cylinder.lineart.crease_threshold = 0.0
ob_cube_003.location = (4.01, 7.061, 2.211)
ob_cube_003.rotation_euler = (0.05777, 1.282e-17, -3.138)
ob_cube_003.scale = (0.3013, 0.3013, 2.264)
ob_cube_003.lineart.crease_threshold = 0.0
ob_cube_002.location = (-3.97, 7.017, 2.211)
ob_cube_002.rotation_euler = (0.05777, 1.282e-17, -3.138)
ob_cube_002.scale = (0.3013, 0.3013, 2.264)
ob_cube_002.lineart.crease_threshold = 0.0
ob_cube_001.location = (-3.97, -6.981, 2.211)
ob_cube_001.rotation_euler = (0.05777, 1.282e-17, 3.704e-19)
ob_cube_001.scale = (0.3013, 0.3013, 2.264)
ob_cube_001.lineart.crease_threshold = 0.0
ob_cube.location = (3.944, -7.025, 2.211)
ob_cube.rotation_euler = (0.05777, 1.282e-17, 3.704e-19)
ob_cube.scale = (0.3013, 0.3013, 2.264)
ob_cube.lineart.crease_threshold = 0.0
ob_cube_008.location = (0.006239, 0.03413, -0.9196)
ob_cube_008.rotation_euler = (-0.1852, -4.088e-17, 3.796e-18)
ob_cube_008.scale = (3.591, 0.6532, -0.1112)
ob_cube_008.lock_rotations_4d = False
ob_cube_008.empty_display_type = 'ARROWS'
ob_cube_008.lineart.crease_threshold = 0.0

# ---- collection membership
col_collection_1.objects.link(ob_cylinder_003)
col_collection_1.objects.link(ob_cylinder_002)
col_collection_1.objects.link(ob_cylinder_001)
col_collection_1.objects.link(ob_cylinder)
col_collection_1.objects.link(ob_cube_003)
col_collection_1.objects.link(ob_cube_002)
col_collection_1.objects.link(ob_cube_001)
col_collection_1.objects.link(ob_cube)
col_collection_1.objects.link(ob_cube_008)

# ---- scene / render settings (as saved in the file)
scene.frame_start = 1; scene.frame_end = 250; scene.frame_set(1)
scene.render.engine = 'BLENDER_EEVEE_NEXT'
scene.render.resolution_percentage = 50
scene.render.dither_intensity = 0.0
scene.cycles.use_denoising = False
scene.cycles.samples = 128
scene.cycles.sampling_pattern = 'TABULATED_SOBOL'
scene.cycles.use_adaptive_sampling = False
scene.cycles.use_light_tree = False
scene.cycles.blur_glossy = 0.0
scene.cycles.sample_clamp_indirect = 0.0
scene.view_settings.view_transform = 'Standard'
bpy.context.view_layer.update()

# ---- added for rendering (the .blend has no active camera and no usable light): camera, sun
cam_auto = bpy.data.cameras.new('AutoCamera')
cam_auto.lens = 50.0
cam_auto.sensor_width = 36.0
cam_auto.clip_end = 1000.0
ob_auto_camera = bpy.data.objects.new('AutoCamera', cam_auto)
scene.collection.objects.link(ob_auto_camera)
ob_auto_camera.location = (19.9613, -22.4496, 15.6781)
ob_auto_camera.rotation_euler = (1.09748, -7.21219e-08, 0.694738)
scene.camera = ob_auto_camera
light_auto_sun = bpy.data.lights.new('AutoSun', 'SUN')
light_auto_sun.energy = 3.0
light_auto_sun.angle = 0.0523599
ob_auto_sun = bpy.data.objects.new('AutoSun', light_auto_sun)
scene.collection.objects.link(ob_auto_sun)
ob_auto_sun.rotation_euler = (0.872665, 0.174533, 0.523599)
bpy.context.view_layer.update()
